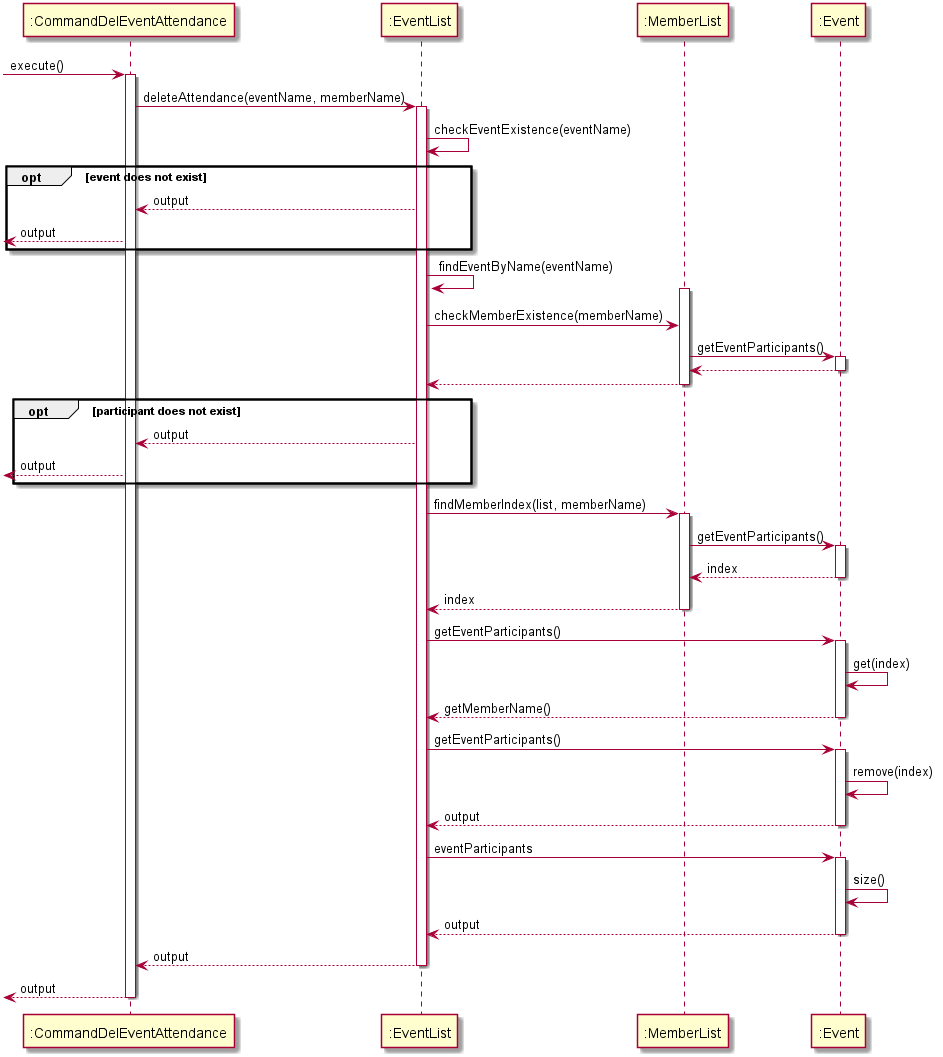

The diagram above was rendered by PlantUML. Its source (embedded in the PNG):
@startuml
 -> ":CommandDelEventAttendance": execute()

activate ":CommandDelEventAttendance"
":CommandDelEventAttendance" -> ":EventList" : deleteAttendance(eventName, memberName)
activate ":EventList"
":EventList" -> ":EventList" : checkEventExistence(eventName)
opt event does not exist
":EventList" --> ":CommandDelEventAttendance" : output
<-- ":CommandDelEventAttendance" : output
end

":EventList" -> ":EventList" : findEventByName(eventName)
activate ":MemberList"
":EventList" -> ":MemberList" : checkMemberExistence(memberName)
":MemberList" -> ":Event" : getEventParticipants()
activate ":Event"
return
":MemberList" --> ":EventList"
deactivate ":MemberList"
opt participant does not exist
":EventList" --> ":CommandDelEventAttendance" : output
<-- ":CommandDelEventAttendance" : output
end

activate ":MemberList"
":EventList" -> ":MemberList" : findMemberIndex(list, memberName)
activate ":MemberList"
":MemberList" -> ":Event" : getEventParticipants()
activate ":Event"
return index
":MemberList" --> ":EventList" :index
deactivate ":MemberList"
":EventList" -> ":Event" : getEventParticipants()
activate ":Event"
":Event" -> ":Event" : get(index)
return getMemberName()

":EventList" -> ":Event" : getEventParticipants()
activate ":Event"
":Event" -> ":Event" : remove(index)
return output

":EventList" -> ":Event" : eventParticipants
activate ":Event"
":Event" -> ":Event" : size()
return output

deactivate ":Event"


":EventList" --> ":CommandDelEventAttendance" : output
deactivate ":EventList"
<-- ":CommandDelEventAttendance" : output
deactivate ":CommandDelEventAttendance"




@enduml